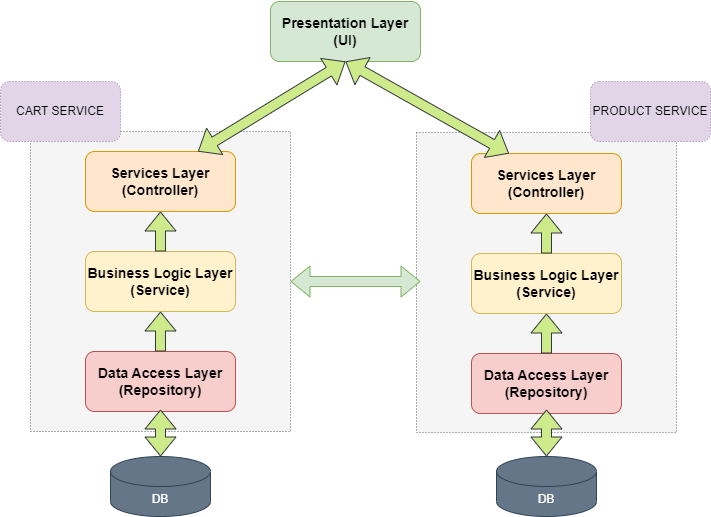

The diagram above was exported from draw.io. Its source (the exported page's mxGraphModel, read from the mxfile embedded in the PNG):
<mxGraphModel dx="1422" dy="762" grid="1" gridSize="10" guides="1" tooltips="1" connect="1" arrows="1" fold="1" page="1" pageScale="1" pageWidth="827" pageHeight="1169" math="0" shadow="0">
  <root>
    <mxCell id="0" />
    <mxCell id="1" parent="0" />
    <mxCell id="Hic3C80txDZLMLo51ZlZ-1" value="" style="rounded=0;whiteSpace=wrap;html=1;labelBackgroundColor=#FFB570;dashed=1;dashPattern=1 2;perimeterSpacing=0;strokeWidth=1;fillColor=#f5f5f5;fontColor=#333333;strokeColor=#666666;" parent="1" vertex="1">
      <mxGeometry x="120" y="200" width="260" height="300" as="geometry" />
    </mxCell>
    <mxCell id="Hic3C80txDZLMLo51ZlZ-2" value="&lt;h3&gt;Data Access Layer (Repository)&lt;/h3&gt;" style="rounded=1;whiteSpace=wrap;html=1;fillColor=#f8cecc;strokeColor=#b85450;" parent="1" vertex="1">
      <mxGeometry x="175" y="420" width="150" height="60" as="geometry" />
    </mxCell>
    <mxCell id="Hic3C80txDZLMLo51ZlZ-3" value="&lt;h3&gt;Business Logic Layer (Service)&lt;/h3&gt;" style="rounded=1;whiteSpace=wrap;html=1;fillColor=#fff2cc;strokeColor=#d6b656;" parent="1" vertex="1">
      <mxGeometry x="175" y="320" width="150" height="60" as="geometry" />
    </mxCell>
    <mxCell id="Hic3C80txDZLMLo51ZlZ-4" value="" style="shape=flexArrow;endArrow=classic;html=1;rounded=0;entryX=0.5;entryY=1;entryDx=0;entryDy=0;fillColor=#cdeb8b;strokeColor=#36393d;" parent="1" source="Hic3C80txDZLMLo51ZlZ-2" target="Hic3C80txDZLMLo51ZlZ-3" edge="1">
      <mxGeometry width="50" height="50" relative="1" as="geometry">
        <mxPoint x="285" y="500" as="sourcePoint" />
        <mxPoint x="335" y="450" as="targetPoint" />
      </mxGeometry>
    </mxCell>
    <mxCell id="Hic3C80txDZLMLo51ZlZ-5" value="&lt;h3&gt;Services Layer&lt;br&gt;(Controller)&lt;/h3&gt;" style="rounded=1;whiteSpace=wrap;html=1;fillColor=#ffe6cc;strokeColor=#d79b00;" parent="1" vertex="1">
      <mxGeometry x="175" y="220" width="150" height="60" as="geometry" />
    </mxCell>
    <mxCell id="Hic3C80txDZLMLo51ZlZ-6" value="" style="shape=flexArrow;endArrow=classic;html=1;rounded=0;entryX=0.5;entryY=1;entryDx=0;entryDy=0;fillColor=#cdeb8b;strokeColor=#36393d;" parent="1" target="Hic3C80txDZLMLo51ZlZ-5" edge="1">
      <mxGeometry width="50" height="50" relative="1" as="geometry">
        <mxPoint x="250" y="320" as="sourcePoint" />
        <mxPoint x="252" y="350" as="targetPoint" />
      </mxGeometry>
    </mxCell>
    <mxCell id="Hic3C80txDZLMLo51ZlZ-8" value="&lt;h3&gt;Presentation Layer&lt;br&gt;(UI)&lt;/h3&gt;" style="rounded=1;whiteSpace=wrap;html=1;fillColor=#d5e8d4;strokeColor=#82b366;" parent="1" vertex="1">
      <mxGeometry x="360" y="70" width="150" height="60" as="geometry" />
    </mxCell>
    <mxCell id="0ntgoTb37zQKJL3H4e_3-2" value="&lt;h3&gt;Data Access Layer (Repository)&lt;/h3&gt;" style="rounded=1;whiteSpace=wrap;html=1;fillColor=#f8cecc;strokeColor=#b85450;" parent="1" vertex="1">
      <mxGeometry x="565" y="430" width="150" height="60" as="geometry" />
    </mxCell>
    <mxCell id="0ntgoTb37zQKJL3H4e_3-3" value="&lt;h3&gt;Business Logic Layer (Service)&lt;/h3&gt;" style="rounded=1;whiteSpace=wrap;html=1;fillColor=#fff2cc;strokeColor=#d6b656;" parent="1" vertex="1">
      <mxGeometry x="565" y="330" width="150" height="60" as="geometry" />
    </mxCell>
    <mxCell id="0ntgoTb37zQKJL3H4e_3-4" value="" style="shape=flexArrow;endArrow=classic;html=1;rounded=0;entryX=0.5;entryY=1;entryDx=0;entryDy=0;fillColor=#cdeb8b;strokeColor=#36393d;" parent="1" source="0ntgoTb37zQKJL3H4e_3-2" target="0ntgoTb37zQKJL3H4e_3-3" edge="1">
      <mxGeometry width="50" height="50" relative="1" as="geometry">
        <mxPoint x="675" y="510" as="sourcePoint" />
        <mxPoint x="725" y="460" as="targetPoint" />
      </mxGeometry>
    </mxCell>
    <mxCell id="0ntgoTb37zQKJL3H4e_3-5" value="&lt;h3&gt;Services Layer&lt;br&gt;(Controller)&lt;/h3&gt;" style="rounded=1;whiteSpace=wrap;html=1;fillColor=#ffe6cc;strokeColor=#d79b00;" parent="1" vertex="1">
      <mxGeometry x="565" y="230" width="150" height="60" as="geometry" />
    </mxCell>
    <mxCell id="0ntgoTb37zQKJL3H4e_3-6" value="" style="shape=flexArrow;endArrow=classic;html=1;rounded=0;entryX=0.5;entryY=1;entryDx=0;entryDy=0;fillColor=#cdeb8b;strokeColor=#36393d;" parent="1" target="0ntgoTb37zQKJL3H4e_3-5" edge="1">
      <mxGeometry width="50" height="50" relative="1" as="geometry">
        <mxPoint x="640" y="330" as="sourcePoint" />
        <mxPoint x="642" y="360" as="targetPoint" />
      </mxGeometry>
    </mxCell>
    <mxCell id="0ntgoTb37zQKJL3H4e_3-8" value="" style="rounded=0;whiteSpace=wrap;html=1;labelBackgroundColor=#FFB570;dashed=1;dashPattern=1 2;perimeterSpacing=0;strokeWidth=1;fillColor=#f5f5f5;fontColor=#333333;strokeColor=#666666;" parent="1" vertex="1">
      <mxGeometry x="506" y="201" width="260" height="300" as="geometry" />
    </mxCell>
    <mxCell id="0ntgoTb37zQKJL3H4e_3-9" value="&lt;h3&gt;Data Access Layer (Repository)&lt;/h3&gt;" style="rounded=1;whiteSpace=wrap;html=1;fillColor=#f8cecc;strokeColor=#b85450;" parent="1" vertex="1">
      <mxGeometry x="561" y="422" width="150" height="60" as="geometry" />
    </mxCell>
    <mxCell id="0ntgoTb37zQKJL3H4e_3-10" value="&lt;h3&gt;Business Logic Layer (Service)&lt;/h3&gt;" style="rounded=1;whiteSpace=wrap;html=1;fillColor=#fff2cc;strokeColor=#d6b656;" parent="1" vertex="1">
      <mxGeometry x="561" y="322" width="150" height="60" as="geometry" />
    </mxCell>
    <mxCell id="0ntgoTb37zQKJL3H4e_3-11" value="" style="shape=flexArrow;endArrow=classic;html=1;rounded=0;entryX=0.5;entryY=1;entryDx=0;entryDy=0;fillColor=#cdeb8b;strokeColor=#36393d;" parent="1" source="0ntgoTb37zQKJL3H4e_3-9" target="0ntgoTb37zQKJL3H4e_3-10" edge="1">
      <mxGeometry width="50" height="50" relative="1" as="geometry">
        <mxPoint x="671" y="502" as="sourcePoint" />
        <mxPoint x="721" y="452" as="targetPoint" />
      </mxGeometry>
    </mxCell>
    <mxCell id="0ntgoTb37zQKJL3H4e_3-12" value="&lt;h3&gt;Services Layer&lt;br&gt;(Controller)&lt;/h3&gt;" style="rounded=1;whiteSpace=wrap;html=1;fillColor=#ffe6cc;strokeColor=#d79b00;" parent="1" vertex="1">
      <mxGeometry x="561" y="222" width="150" height="60" as="geometry" />
    </mxCell>
    <mxCell id="0ntgoTb37zQKJL3H4e_3-13" value="" style="shape=flexArrow;endArrow=classic;html=1;rounded=0;entryX=0.5;entryY=1;entryDx=0;entryDy=0;fillColor=#cdeb8b;strokeColor=#36393d;" parent="1" target="0ntgoTb37zQKJL3H4e_3-12" edge="1">
      <mxGeometry width="50" height="50" relative="1" as="geometry">
        <mxPoint x="636" y="322" as="sourcePoint" />
        <mxPoint x="638" y="352" as="targetPoint" />
      </mxGeometry>
    </mxCell>
    <mxCell id="0ntgoTb37zQKJL3H4e_3-7" value="" style="shape=flexArrow;endArrow=classic;html=1;rounded=0;fillColor=#cdeb8b;strokeColor=#36393d;exitX=0.25;exitY=0;exitDx=0;exitDy=0;entryX=0.5;entryY=1;entryDx=0;entryDy=0;startArrow=block;" parent="1" source="0ntgoTb37zQKJL3H4e_3-12" target="Hic3C80txDZLMLo51ZlZ-8" edge="1">
      <mxGeometry width="50" height="50" relative="1" as="geometry">
        <mxPoint x="600" y="190" as="sourcePoint" />
        <mxPoint x="450" y="140" as="targetPoint" />
      </mxGeometry>
    </mxCell>
    <mxCell id="0ntgoTb37zQKJL3H4e_3-16" value="PRODUCT SERVICE" style="rounded=1;whiteSpace=wrap;html=1;dashed=1;dashPattern=1 2;labelBackgroundColor=none;strokeWidth=1;fillColor=#e1d5e7;strokeColor=#9673a6;" parent="1" vertex="1">
      <mxGeometry x="680" y="150" width="120" height="60" as="geometry" />
    </mxCell>
    <mxCell id="0ntgoTb37zQKJL3H4e_3-17" value="CART SERVICE" style="rounded=1;whiteSpace=wrap;html=1;dashed=1;dashPattern=1 2;labelBackgroundColor=none;strokeWidth=1;fillColor=#e1d5e7;strokeColor=#9673a6;" parent="1" vertex="1">
      <mxGeometry x="90" y="150" width="120" height="60" as="geometry" />
    </mxCell>
    <mxCell id="Hic3C80txDZLMLo51ZlZ-7" value="" style="shape=flexArrow;endArrow=classic;html=1;rounded=0;fillColor=#cdeb8b;strokeColor=#36393d;exitX=0.75;exitY=0;exitDx=0;exitDy=0;entryX=0.5;entryY=1;entryDx=0;entryDy=0;startArrow=block;" parent="1" source="Hic3C80txDZLMLo51ZlZ-5" target="Hic3C80txDZLMLo51ZlZ-8" edge="1">
      <mxGeometry width="50" height="50" relative="1" as="geometry">
        <mxPoint x="280" y="210" as="sourcePoint" />
        <mxPoint x="420" y="140" as="targetPoint" />
      </mxGeometry>
    </mxCell>
    <mxCell id="dOPMFUBZnHALa9SBvchC-1" value="DB" style="shape=cylinder3;whiteSpace=wrap;html=1;boundedLbl=1;backgroundOutline=1;size=15;fillColor=#647687;fontColor=#ffffff;strokeColor=#314354;" parent="1" vertex="1">
      <mxGeometry x="200" y="525" width="100" height="60" as="geometry" />
    </mxCell>
    <mxCell id="dOPMFUBZnHALa9SBvchC-6" value="" style="shape=flexArrow;endArrow=classic;html=1;rounded=0;entryX=0.5;entryY=1;entryDx=0;entryDy=0;fillColor=#cdeb8b;strokeColor=#36393d;startArrow=block;" parent="1" source="dOPMFUBZnHALa9SBvchC-1" edge="1">
      <mxGeometry width="50" height="50" relative="1" as="geometry">
        <mxPoint x="250" y="520" as="sourcePoint" />
        <mxPoint x="250" y="478" as="targetPoint" />
      </mxGeometry>
    </mxCell>
    <mxCell id="cejYkqOKyGKoo3SYPPxv-2" value="" style="edgeStyle=orthogonalEdgeStyle;rounded=0;orthogonalLoop=1;jettySize=auto;html=1;startArrow=block;" parent="1" source="dOPMFUBZnHALa9SBvchC-12" target="0ntgoTb37zQKJL3H4e_3-9" edge="1">
      <mxGeometry relative="1" as="geometry" />
    </mxCell>
    <mxCell id="cejYkqOKyGKoo3SYPPxv-3" value="" style="edgeStyle=orthogonalEdgeStyle;rounded=0;orthogonalLoop=1;jettySize=auto;html=1;startArrow=block;" parent="1" source="dOPMFUBZnHALa9SBvchC-12" target="0ntgoTb37zQKJL3H4e_3-9" edge="1">
      <mxGeometry relative="1" as="geometry" />
    </mxCell>
    <mxCell id="dOPMFUBZnHALa9SBvchC-12" value="DB" style="shape=cylinder3;whiteSpace=wrap;html=1;boundedLbl=1;backgroundOutline=1;size=15;fillColor=#647687;fontColor=#ffffff;strokeColor=#314354;" parent="1" vertex="1">
      <mxGeometry x="586" y="525" width="100" height="60" as="geometry" />
    </mxCell>
    <mxCell id="dOPMFUBZnHALa9SBvchC-13" value="" style="shape=flexArrow;endArrow=classic;html=1;rounded=0;entryX=0.5;entryY=1;entryDx=0;entryDy=0;fillColor=#cdeb8b;strokeColor=#36393d;startArrow=block;" parent="1" source="dOPMFUBZnHALa9SBvchC-12" edge="1">
      <mxGeometry width="50" height="50" relative="1" as="geometry">
        <mxPoint x="636" y="520" as="sourcePoint" />
        <mxPoint x="636" y="478" as="targetPoint" />
      </mxGeometry>
    </mxCell>
    <mxCell id="cejYkqOKyGKoo3SYPPxv-4" value="" style="shape=flexArrow;endArrow=classic;startArrow=classic;html=1;rounded=0;fillColor=#d5e8d4;strokeColor=#82b366;" parent="1" edge="1">
      <mxGeometry width="100" height="100" relative="1" as="geometry">
        <mxPoint x="380" y="350" as="sourcePoint" />
        <mxPoint x="510" y="350" as="targetPoint" />
      </mxGeometry>
    </mxCell>
  </root>
</mxGraphModel>